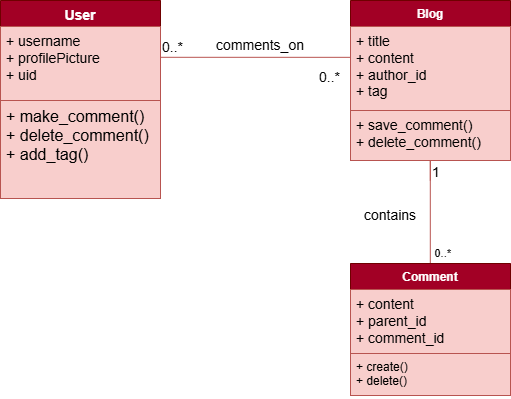

The diagram above was exported from draw.io. Its source (the exported page's mxGraphModel, read from the mxfile embedded in the PNG):
<mxGraphModel dx="1050" dy="522" grid="1" gridSize="10" guides="1" tooltips="1" connect="1" arrows="1" fold="1" page="1" pageScale="1" pageWidth="850" pageHeight="1100" math="0" shadow="0">
  <root>
    <mxCell id="0" />
    <mxCell id="1" parent="0" />
    <mxCell id="odLBcvCDgMMUZ0HzdtpJ-1" value="&lt;font style=&quot;font-size: 14px;&quot;&gt;User&lt;/font&gt;" style="swimlane;fontStyle=1;align=center;verticalAlign=top;childLayout=stackLayout;horizontal=1;startSize=26;horizontalStack=0;resizeParent=1;resizeParentMax=0;resizeLast=0;collapsible=1;marginBottom=0;whiteSpace=wrap;html=1;fillColor=#a20025;fontColor=#ffffff;strokeColor=#6F0000;" parent="1" vertex="1">
      <mxGeometry x="150" y="230" width="160" height="198" as="geometry" />
    </mxCell>
    <mxCell id="odLBcvCDgMMUZ0HzdtpJ-2" value="&lt;font style=&quot;font-size: 14px;&quot;&gt;+ username&lt;/font&gt;&lt;div&gt;&lt;font style=&quot;font-size: 14px;&quot;&gt;+ profilePicture&lt;/font&gt;&lt;/div&gt;&lt;div&gt;&lt;font style=&quot;font-size: 14px;&quot;&gt;+ uid&lt;/font&gt;&lt;/div&gt;" style="text;strokeColor=#b85450;fillColor=#f8cecc;align=left;verticalAlign=top;spacingLeft=4;spacingRight=4;overflow=hidden;rotatable=0;points=[[0,0.5],[1,0.5]];portConstraint=eastwest;whiteSpace=wrap;html=1;" parent="odLBcvCDgMMUZ0HzdtpJ-1" vertex="1">
      <mxGeometry y="26" width="160" height="74" as="geometry" />
    </mxCell>
    <mxCell id="odLBcvCDgMMUZ0HzdtpJ-4" value="&lt;font size=&quot;3&quot;&gt;+ make_comment()&lt;/font&gt;&lt;div&gt;&lt;font size=&quot;3&quot;&gt;+ delete_comment()&lt;/font&gt;&lt;/div&gt;&lt;div&gt;&lt;font size=&quot;3&quot;&gt;+ add_tag()&lt;/font&gt;&lt;/div&gt;&lt;div&gt;&lt;font size=&quot;3&quot;&gt;&lt;br&gt;&lt;/font&gt;&lt;div&gt;&lt;font size=&quot;3&quot;&gt;&lt;br&gt;&lt;/font&gt;&lt;div&gt;&lt;font size=&quot;3&quot;&gt;&lt;br&gt;&lt;/font&gt;&lt;/div&gt;&lt;/div&gt;&lt;/div&gt;" style="text;strokeColor=#b85450;fillColor=#f8cecc;align=left;verticalAlign=top;spacingLeft=4;spacingRight=4;overflow=hidden;rotatable=0;points=[[0,0.5],[1,0.5]];portConstraint=eastwest;whiteSpace=wrap;html=1;" parent="odLBcvCDgMMUZ0HzdtpJ-1" vertex="1">
      <mxGeometry y="100" width="160" height="98" as="geometry" />
    </mxCell>
    <mxCell id="odLBcvCDgMMUZ0HzdtpJ-12" value="Blog" style="swimlane;fontStyle=1;align=center;verticalAlign=top;childLayout=stackLayout;horizontal=1;startSize=26;horizontalStack=0;resizeParent=1;resizeParentMax=0;resizeLast=0;collapsible=1;marginBottom=0;whiteSpace=wrap;html=1;fillColor=#a20025;strokeColor=#6F0000;fontColor=#ffffff;" parent="1" vertex="1">
      <mxGeometry x="500" y="230" width="160" height="160" as="geometry" />
    </mxCell>
    <mxCell id="odLBcvCDgMMUZ0HzdtpJ-13" value="&lt;font style=&quot;font-size: 14px;&quot;&gt;+ title&lt;/font&gt;&lt;div&gt;&lt;font style=&quot;font-size: 14px;&quot;&gt;+ content&lt;/font&gt;&lt;/div&gt;&lt;div&gt;&lt;font style=&quot;font-size: 14px;&quot;&gt;+ author_id&lt;/font&gt;&lt;/div&gt;&lt;div&gt;&lt;font style=&quot;font-size: 14px;&quot;&gt;+ tag&lt;/font&gt;&lt;/div&gt;&lt;div&gt;&lt;font style=&quot;font-size: 14px;&quot;&gt;&lt;br&gt;&lt;/font&gt;&lt;/div&gt;" style="text;strokeColor=#b85450;fillColor=#f8cecc;align=left;verticalAlign=top;spacingLeft=4;spacingRight=4;overflow=hidden;rotatable=0;points=[[0,0.5],[1,0.5]];portConstraint=eastwest;whiteSpace=wrap;html=1;" parent="odLBcvCDgMMUZ0HzdtpJ-12" vertex="1">
      <mxGeometry y="26" width="160" height="84" as="geometry" />
    </mxCell>
    <mxCell id="odLBcvCDgMMUZ0HzdtpJ-14" value="" style="line;strokeWidth=1;fillColor=#f8cecc;align=left;verticalAlign=middle;spacingTop=-1;spacingLeft=3;spacingRight=3;rotatable=0;labelPosition=right;points=[];portConstraint=eastwest;strokeColor=#b85450;" parent="odLBcvCDgMMUZ0HzdtpJ-12" vertex="1">
      <mxGeometry y="110" width="160" as="geometry" />
    </mxCell>
    <mxCell id="odLBcvCDgMMUZ0HzdtpJ-15" value="&lt;font style=&quot;font-size: 14px;&quot;&gt;+ save_comment()&lt;/font&gt;&lt;div&gt;&lt;font style=&quot;font-size: 14px;&quot;&gt;+ delete_comment()&lt;br&gt;&lt;/font&gt;&lt;div&gt;&lt;br&gt;&lt;/div&gt;&lt;/div&gt;" style="text;strokeColor=#b85450;fillColor=#f8cecc;align=left;verticalAlign=top;spacingLeft=4;spacingRight=4;overflow=hidden;rotatable=0;points=[[0,0.5],[1,0.5]];portConstraint=eastwest;whiteSpace=wrap;html=1;" parent="odLBcvCDgMMUZ0HzdtpJ-12" vertex="1">
      <mxGeometry y="110" width="160" height="50" as="geometry" />
    </mxCell>
    <mxCell id="odLBcvCDgMMUZ0HzdtpJ-30" value="" style="endArrow=none;html=1;edgeStyle=orthogonalEdgeStyle;rounded=0;entryX=0.5;entryY=0;entryDx=0;entryDy=0;fillColor=#f8cecc;strokeColor=#b85450;" parent="odLBcvCDgMMUZ0HzdtpJ-12" edge="1">
      <mxGeometry relative="1" as="geometry">
        <mxPoint x="79.80999999999995" y="180" as="sourcePoint" />
        <mxPoint x="79.80999999999995" y="273" as="targetPoint" />
        <Array as="points">
          <mxPoint x="79.80999999999995" y="160" />
          <mxPoint x="79.80999999999995" y="160" />
        </Array>
      </mxGeometry>
    </mxCell>
    <mxCell id="odLBcvCDgMMUZ0HzdtpJ-31" value="&lt;font style=&quot;font-size: 14px;&quot;&gt;1&lt;/font&gt;" style="edgeLabel;resizable=0;html=1;align=left;verticalAlign=bottom;" parent="odLBcvCDgMMUZ0HzdtpJ-30" connectable="0" vertex="1">
      <mxGeometry x="-1" relative="1" as="geometry">
        <mxPoint y="2" as="offset" />
      </mxGeometry>
    </mxCell>
    <mxCell id="odLBcvCDgMMUZ0HzdtpJ-32" value="0..*" style="edgeLabel;resizable=0;html=1;align=right;verticalAlign=bottom;" parent="odLBcvCDgMMUZ0HzdtpJ-30" connectable="0" vertex="1">
      <mxGeometry x="1" relative="1" as="geometry">
        <mxPoint x="21" y="-12" as="offset" />
      </mxGeometry>
    </mxCell>
    <mxCell id="odLBcvCDgMMUZ0HzdtpJ-17" value="Comment" style="swimlane;fontStyle=1;align=center;verticalAlign=top;childLayout=stackLayout;horizontal=1;startSize=26;horizontalStack=0;resizeParent=1;resizeParentMax=0;resizeLast=0;collapsible=1;marginBottom=0;whiteSpace=wrap;html=1;fillColor=#a20025;fontColor=#ffffff;strokeColor=#6F0000;" parent="1" vertex="1">
      <mxGeometry x="500" y="493" width="160" height="132" as="geometry" />
    </mxCell>
    <mxCell id="odLBcvCDgMMUZ0HzdtpJ-18" value="&lt;font style=&quot;font-size: 14px;&quot;&gt;+ content&lt;br&gt;+ parent_id&lt;br&gt;+ comment_id&lt;/font&gt;" style="text;strokeColor=#b85450;fillColor=#f8cecc;align=left;verticalAlign=top;spacingLeft=4;spacingRight=4;overflow=hidden;rotatable=0;points=[[0,0.5],[1,0.5]];portConstraint=eastwest;whiteSpace=wrap;html=1;" parent="odLBcvCDgMMUZ0HzdtpJ-17" vertex="1">
      <mxGeometry y="26" width="160" height="64" as="geometry" />
    </mxCell>
    <mxCell id="odLBcvCDgMMUZ0HzdtpJ-19" value="" style="line;strokeWidth=1;fillColor=none;align=left;verticalAlign=middle;spacingTop=-1;spacingLeft=3;spacingRight=3;rotatable=0;labelPosition=right;points=[];portConstraint=eastwest;strokeColor=inherit;" parent="odLBcvCDgMMUZ0HzdtpJ-17" vertex="1">
      <mxGeometry y="90" width="160" as="geometry" />
    </mxCell>
    <mxCell id="odLBcvCDgMMUZ0HzdtpJ-20" value="+ create()&lt;div&gt;+ delete()&lt;br&gt;&lt;div&gt;&lt;br&gt;&lt;/div&gt;&lt;/div&gt;" style="text;strokeColor=#b85450;fillColor=#f8cecc;align=left;verticalAlign=top;spacingLeft=4;spacingRight=4;overflow=hidden;rotatable=0;points=[[0,0.5],[1,0.5]];portConstraint=eastwest;whiteSpace=wrap;html=1;" parent="odLBcvCDgMMUZ0HzdtpJ-17" vertex="1">
      <mxGeometry y="90" width="160" height="42" as="geometry" />
    </mxCell>
    <mxCell id="odLBcvCDgMMUZ0HzdtpJ-26" value="" style="endArrow=none;html=1;edgeStyle=orthogonalEdgeStyle;rounded=0;entryX=-0.003;entryY=0.367;entryDx=0;entryDy=0;entryPerimeter=0;fillColor=#f8cecc;strokeColor=#b85450;" parent="1" target="odLBcvCDgMMUZ0HzdtpJ-13" edge="1">
      <mxGeometry relative="1" as="geometry">
        <mxPoint x="310" y="287" as="sourcePoint" />
        <mxPoint x="499.68000000000006" y="282.004" as="targetPoint" />
        <Array as="points">
          <mxPoint x="500" y="287" />
        </Array>
      </mxGeometry>
    </mxCell>
    <mxCell id="odLBcvCDgMMUZ0HzdtpJ-27" value="&lt;font style=&quot;font-size: 14px;&quot;&gt;0..*&lt;/font&gt;" style="edgeLabel;resizable=0;html=1;align=left;verticalAlign=bottom;" parent="odLBcvCDgMMUZ0HzdtpJ-26" connectable="0" vertex="1">
      <mxGeometry x="-1" relative="1" as="geometry" />
    </mxCell>
    <mxCell id="odLBcvCDgMMUZ0HzdtpJ-28" value="&lt;font style=&quot;font-size: 14px;&quot;&gt;0..*&lt;/font&gt;" style="edgeLabel;resizable=0;html=1;align=right;verticalAlign=bottom;" parent="odLBcvCDgMMUZ0HzdtpJ-26" connectable="0" vertex="1">
      <mxGeometry x="1" relative="1" as="geometry">
        <mxPoint x="-10" y="30" as="offset" />
      </mxGeometry>
    </mxCell>
    <mxCell id="odLBcvCDgMMUZ0HzdtpJ-29" value="&lt;font style=&quot;font-size: 14px;&quot;&gt;comments_on&lt;/font&gt;" style="text;html=1;align=center;verticalAlign=middle;whiteSpace=wrap;rounded=0;" parent="1" vertex="1">
      <mxGeometry x="380" y="260" width="60" height="30" as="geometry" />
    </mxCell>
    <mxCell id="odLBcvCDgMMUZ0HzdtpJ-33" value="&lt;font style=&quot;font-size: 14px;&quot;&gt;contains&lt;/font&gt;" style="text;html=1;align=center;verticalAlign=middle;whiteSpace=wrap;rounded=0;" parent="1" vertex="1">
      <mxGeometry x="510" y="430" width="60" height="30" as="geometry" />
    </mxCell>
  </root>
</mxGraphModel>